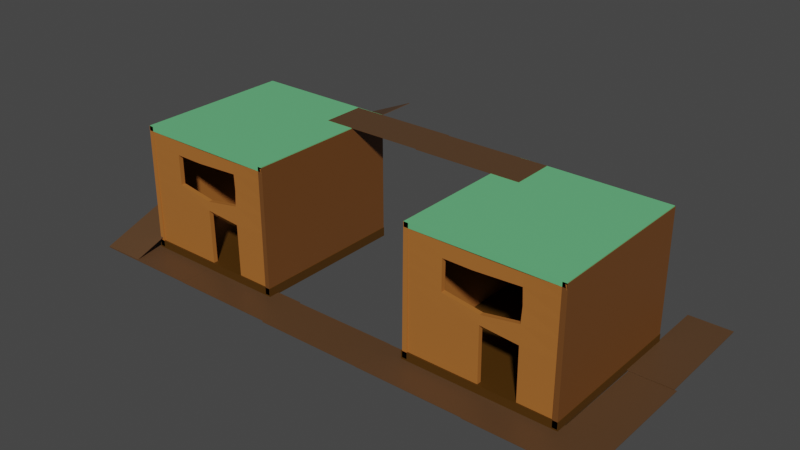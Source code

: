 # Source: housedoublegap.blend  (saved by Blender 2.82.7; exported with 4.5.12 LTS)
import bpy
from mathutils import Matrix  # noqa: F401  (used for matrix-valued properties, if any)

bpy.ops.wm.read_factory_settings(use_empty=True)
scene = bpy.context.scene
scene.name = 'Scene'

# ---- collections
col_collection = bpy.data.collections.new('Collection'); scene.collection.children.link(col_collection)

# ---- materials (node trees are filled in below, after node groups)
mat_material_010 = bpy.data.materials.new('Material.010')
mat_material_010.use_transparent_shadow = False
mat_material_010.diffuse_color = (0.07323, 0.02923, 0.0008665, 1.0)
mat_material_001 = bpy.data.materials.new('Material.001')
mat_material_001.use_transparent_shadow = False
mat_material_001.diffuse_color = (0.1389, 0.5173, 0.2201, 1.0)
mat_material_005 = bpy.data.materials.new('Material.005')
mat_material_005.use_transparent_shadow = False
mat_material_005.diffuse_color = (0.4109, 0.144, 0.02812, 1.0)
mat_material_012 = bpy.data.materials.new('Material.012')
mat_material_012.use_transparent_shadow = False
mat_material_012.diffuse_color = (0.4109, 0.144, 0.02812, 1.0)
mat_material_013 = bpy.data.materials.new('Material.013')
mat_material_013.use_transparent_shadow = False
mat_material_013.diffuse_color = (0.4109, 0.144, 0.02812, 1.0)
mat_material = bpy.data.materials.new('Material')
mat_material.use_transparent_shadow = False
mat_material.diffuse_color = (0.09849, 0.04754, 0.02063, 1.0)
mat_material_006 = bpy.data.materials.new('Material.006')
mat_material_006.use_transparent_shadow = False
mat_material_006.diffuse_color = (0.09849, 0.04754, 0.02063, 1.0)

# ---- material node trees
mat_material_010.use_nodes = True; mat_material_010.node_tree.nodes.clear()
_N = mat_material_010.node_tree.nodes; _L = mat_material_010.node_tree.links
n0 = _N.new('ShaderNodeOutputMaterial'); n0.name = 'Material Output'; n0.location = (300, 300)
n1 = _N.new('ShaderNodeBsdfPrincipled'); n1.name = 'Principled BSDF'; n1.location = (10, 300)
n1.distribution = 'GGX'
n1.subsurface_method = 'BURLEY'
n1.inputs[0].default_value = (0.07227, 0.02956, 0.0009106, 1.0)
n1.inputs[3].default_value = 1.45
n1.inputs[27].default_value = (0.0, 0.0, 0.0, 1.0)
n1.inputs[28].default_value = 1.0
_L.new(n1.outputs[0], n0.inputs[0])
n0.is_active_output = True
mat_material_001.use_nodes = True; mat_material_001.node_tree.nodes.clear()
_N = mat_material_001.node_tree.nodes; _L = mat_material_001.node_tree.links
n0 = _N.new('ShaderNodeOutputMaterial'); n0.name = 'Material Output'; n0.location = (300, 300)
n1 = _N.new('ShaderNodeBsdfPrincipled'); n1.name = 'Principled BSDF'; n1.location = (10, 300)
n1.distribution = 'GGX'
n1.subsurface_method = 'BURLEY'
n1.inputs[0].default_value = (0.1384, 0.5149, 0.2195, 1.0)
n1.inputs[3].default_value = 1.45
n1.inputs[27].default_value = (0.0, 0.0, 0.0, 1.0)
n1.inputs[28].default_value = 1.0
_L.new(n1.outputs[0], n0.inputs[0])
n0.is_active_output = True
mat_material_005.use_nodes = True; mat_material_005.node_tree.nodes.clear()
_N = mat_material_005.node_tree.nodes; _L = mat_material_005.node_tree.links
n0 = _N.new('ShaderNodeOutputMaterial'); n0.name = 'Material Output'; n0.location = (300, 300)
n1 = _N.new('ShaderNodeBsdfPrincipled'); n1.name = 'Principled BSDF'; n1.location = (10, 300)
n1.distribution = 'GGX'
n1.subsurface_method = 'BURLEY'
n1.inputs[0].default_value = (0.4125, 0.1441, 0.02843, 1.0)
n1.inputs[3].default_value = 1.45
n1.inputs[27].default_value = (0.0, 0.0, 0.0, 1.0)
n1.inputs[28].default_value = 1.0
_L.new(n1.outputs[0], n0.inputs[0])
n0.is_active_output = True
mat_material_012.use_nodes = True; mat_material_012.node_tree.nodes.clear()
_N = mat_material_012.node_tree.nodes; _L = mat_material_012.node_tree.links
n0 = _N.new('ShaderNodeOutputMaterial'); n0.name = 'Material Output'; n0.location = (300, 300)
n1 = _N.new('ShaderNodeBsdfPrincipled'); n1.name = 'Principled BSDF'; n1.location = (10, 300)
n1.distribution = 'GGX'
n1.subsurface_method = 'BURLEY'
n1.inputs[0].default_value = (0.159, 0.05951, 0.0137, 1.0)
n1.inputs[3].default_value = 1.45
n1.inputs[27].default_value = (0.0, 0.0, 0.0, 1.0)
n1.inputs[28].default_value = 1.0
_L.new(n1.outputs[0], n0.inputs[0])
n0.is_active_output = True
mat_material_013.use_nodes = True; mat_material_013.node_tree.nodes.clear()
_N = mat_material_013.node_tree.nodes; _L = mat_material_013.node_tree.links
n0 = _N.new('ShaderNodeOutputMaterial'); n0.name = 'Material Output'; n0.location = (300, 300)
n1 = _N.new('ShaderNodeBsdfPrincipled'); n1.name = 'Principled BSDF'; n1.location = (10, 300)
n1.distribution = 'GGX'
n1.subsurface_method = 'BURLEY'
n1.inputs[0].default_value = (0.4125, 0.1441, 0.02843, 1.0)
n1.inputs[3].default_value = 1.45
n1.inputs[27].default_value = (0.0, 0.0, 0.0, 1.0)
n1.inputs[28].default_value = 1.0
_L.new(n1.outputs[0], n0.inputs[0])
n0.is_active_output = True
mat_material.use_nodes = True; mat_material.node_tree.nodes.clear()
_N = mat_material.node_tree.nodes; _L = mat_material.node_tree.links
n0 = _N.new('ShaderNodeOutputMaterial'); n0.name = 'Material Output'; n0.location = (300, 300)
n1 = _N.new('ShaderNodeBsdfPrincipled'); n1.name = 'Principled BSDF'; n1.location = (-139, 320)
n1.distribution = 'GGX'
n1.subsurface_method = 'BURLEY'
n1.inputs[0].default_value = (0.09759, 0.04817, 0.02029, 1.0)
n1.inputs[3].default_value = 1.45
n1.inputs[27].default_value = (0.0, 0.0, 0.0, 1.0)
n1.inputs[28].default_value = 1.0
_L.new(n1.outputs[0], n0.inputs[0])
n0.is_active_output = True
mat_material_006.use_nodes = True; mat_material_006.node_tree.nodes.clear()
_N = mat_material_006.node_tree.nodes; _L = mat_material_006.node_tree.links
n0 = _N.new('ShaderNodeOutputMaterial'); n0.name = 'Material Output'; n0.location = (307, 296)
n1 = _N.new('ShaderNodeBsdfPrincipled'); n1.name = 'Principled BSDF'; n1.location = (17, 296)
n1.distribution = 'GGX'
n1.subsurface_method = 'BURLEY'
n1.inputs[0].default_value = (0.09759, 0.04817, 0.02029, 1.0)
n1.inputs[3].default_value = 1.45
n1.inputs[27].default_value = (0.0, 0.0, 0.0, 1.0)
n1.inputs[28].default_value = 1.0
_L.new(n1.outputs[0], n0.inputs[0])
n0.is_active_output = True

# ---- world
world_world = bpy.data.worlds.new('World'); scene.world = world_world
world_world.use_nodes = True; world_world.node_tree.nodes.clear()
_N = world_world.node_tree.nodes; _L = world_world.node_tree.links
n0 = _N.new('ShaderNodeOutputWorld'); n0.name = 'World Output'; n0.location = (300, 300)
n1 = _N.new('ShaderNodeBackground'); n1.name = 'Background'; n1.location = (10, 300)
n1.inputs[0].default_value = (0.05088, 0.05088, 0.05088, 1.0)
_L.new(n1.outputs[0], n0.inputs[0])
n0.is_active_output = True
world_world.color = (0.05088, 0.05088, 0.05088)
world_world.use_sun_shadow = False
world_world.sun_shadow_jitter_overblur = 0.0

# ---- meshes
me_cube = bpy.data.meshes.new('Cube')
me_cube.from_pydata([(1.0, 1.0, 1.0), (1.0, 1.0, -1.0), (1.0, -1.0, 1.0), (1.0, -1.0, -1.0), (-1.0, 1.0, 1.0), (-1.0, 1.0, -1.0), (-1.0, -1.0, 1.0), (-1.0, -1.0, -1.0)], [], [(0, 4, 6, 2), (3, 2, 6, 7), (7, 6, 4, 5), (5, 1, 3, 7), (1, 0, 2, 3), (5, 4, 0, 1)])
_uv = me_cube.uv_layers.new(name='UVMap')
_uv.uv.foreach_set('vector', [0.625, 0.5, 0.875, 0.5, 0.875, 0.75, 0.625, 0.75, 0.375, 0.75, 0.625, 0.75, 0.625, 1.0, 0.375, 1.0, 0.375, 0.0, 0.625, 0.0, 0.625, 0.25, 0.375, 0.25, 0.125, 0.5, 0.375, 0.5, 0.375, 0.75, 0.125, 0.75, 0.375, 0.5, 0.625, 0.5, 0.625, 0.75, 0.375, 0.75, 0.375, 0.25, 0.625, 0.25, 0.625, 0.5, 0.375, 0.5])
me_cube.materials.append(mat_material_010)
me_cube.use_remesh_preserve_volume = False
me_cube.use_remesh_preserve_attributes = False
me_cube.use_mirror_vertex_groups = False
me_cube.update()
me_cube_001 = bpy.data.meshes.new('Cube.001')
me_cube_001.from_pydata([(1.0, 1.0, 1.0), (1.0, 1.0, -1.0), (1.0, -1.0, 1.0), (1.0, -1.0, -1.0), (-1.0, 1.0, 1.0), (-1.0, 1.0, -1.0), (-1.0, -1.0, 1.0), (-1.0, -1.0, -1.0)], [], [(0, 4, 6, 2), (3, 2, 6, 7), (7, 6, 4, 5), (5, 1, 3, 7), (1, 0, 2, 3), (5, 4, 0, 1)])
_uv = me_cube_001.uv_layers.new(name='UVMap')
_uv.uv.foreach_set('vector', [0.625, 0.5, 0.875, 0.5, 0.875, 0.75, 0.625, 0.75, 0.375, 0.75, 0.625, 0.75, 0.625, 1.0, 0.375, 1.0, 0.375, 0.0, 0.625, 0.0, 0.625, 0.25, 0.375, 0.25, 0.125, 0.5, 0.375, 0.5, 0.375, 0.75, 0.125, 0.75, 0.375, 0.5, 0.625, 0.5, 0.625, 0.75, 0.375, 0.75, 0.375, 0.25, 0.625, 0.25, 0.625, 0.5, 0.375, 0.5])
me_cube_001.materials.append(mat_material_001)
me_cube_001.materials.append(None)
me_cube_001.use_remesh_preserve_volume = False
me_cube_001.use_remesh_preserve_attributes = False
me_cube_001.use_mirror_vertex_groups = False
me_cube_001.update()
me_cube_002 = bpy.data.meshes.new('Cube.002')
me_cube_002.from_pydata([(1.0, 1.0, 1.0), (1.0, 1.0, -1.0), (1.0, -1.0, 1.0), (1.0, -1.0, -1.0), (-1.0, 1.0, 1.0), (-1.0, 1.0, -1.0), (-1.0, -1.0, 1.0), (-1.0, -1.0, -1.0)], [], [(0, 4, 6, 2), (3, 2, 6, 7), (7, 6, 4, 5), (5, 1, 3, 7), (1, 0, 2, 3), (5, 4, 0, 1)])
_uv = me_cube_002.uv_layers.new(name='UVMap')
_uv.uv.foreach_set('vector', [0.625, 0.5, 0.875, 0.5, 0.875, 0.75, 0.625, 0.75, 0.375, 0.75, 0.625, 0.75, 0.625, 1.0, 0.375, 1.0, 0.375, 0.0, 0.625, 0.0, 0.625, 0.25, 0.375, 0.25, 0.125, 0.5, 0.375, 0.5, 0.375, 0.75, 0.125, 0.75, 0.375, 0.5, 0.625, 0.5, 0.625, 0.75, 0.375, 0.75, 0.375, 0.25, 0.625, 0.25, 0.625, 0.5, 0.375, 0.5])
me_cube_002.materials.append(mat_material_005)
me_cube_002.materials.append(None)
me_cube_002.materials.append(None)
me_cube_002.use_remesh_preserve_volume = False
me_cube_002.use_remesh_preserve_attributes = False
me_cube_002.use_mirror_vertex_groups = False
me_cube_002.update()
me_cube_003 = bpy.data.meshes.new('Cube.003')
me_cube_003.from_pydata([(1.0, 1.0, 1.0), (1.0, 1.0, -1.0), (1.0, -1.0, 1.0), (1.0, -1.0, -1.0), (-1.0, 1.0, 1.0), (-1.0, 1.0, -1.0), (-1.0, -1.0, 1.0), (-1.0, -1.0, -1.0)], [], [(0, 4, 6, 2), (3, 2, 6, 7), (7, 6, 4, 5), (5, 1, 3, 7), (1, 0, 2, 3), (5, 4, 0, 1)])
_uv = me_cube_003.uv_layers.new(name='UVMap')
_uv.uv.foreach_set('vector', [0.625, 0.5, 0.875, 0.5, 0.875, 0.75, 0.625, 0.75, 0.375, 0.75, 0.625, 0.75, 0.625, 1.0, 0.375, 1.0, 0.375, 0.0, 0.625, 0.0, 0.625, 0.25, 0.375, 0.25, 0.125, 0.5, 0.375, 0.5, 0.375, 0.75, 0.125, 0.75, 0.375, 0.5, 0.625, 0.5, 0.625, 0.75, 0.375, 0.75, 0.375, 0.25, 0.625, 0.25, 0.625, 0.5, 0.375, 0.5])
me_cube_003.materials.append(mat_material_012)
me_cube_003.materials.append(None)
me_cube_003.materials.append(None)
me_cube_003.use_remesh_preserve_volume = False
me_cube_003.use_remesh_preserve_attributes = False
me_cube_003.use_mirror_vertex_groups = False
me_cube_003.update()
me_cube_004 = bpy.data.meshes.new('Cube.004')
me_cube_004.from_pydata([(1.078, 0.9817, 0.5772), (1.078, 0.9817, -1.423), (1.071, -1.0, 1.017), (1.071, -1.0, -0.9832), (-1.0, 1.0, 1.0), (-1.0, 1.0, -1.0), (-1.0, -1.0, 1.0), (-1.0, -1.0, -1.0)], [], [(0, 4, 6, 2), (3, 2, 6, 7), (7, 6, 4, 5), (5, 1, 3, 7), (1, 0, 2, 3), (5, 4, 0, 1)])
_uv = me_cube_004.uv_layers.new(name='UVMap')
_uv.uv.foreach_set('vector', [0.625, 0.5, 0.875, 0.5, 0.875, 0.75, 0.625, 0.75, 0.375, 0.75, 0.625, 0.75, 0.625, 1.0, 0.375, 1.0, 0.375, 0.0, 0.625, 0.0, 0.625, 0.25, 0.375, 0.25, 0.125, 0.5, 0.375, 0.5, 0.375, 0.75, 0.125, 0.75, 0.375, 0.5, 0.625, 0.5, 0.625, 0.75, 0.375, 0.75, 0.375, 0.25, 0.625, 0.25, 0.625, 0.5, 0.375, 0.5])
me_cube_004.materials.append(mat_material_013)
me_cube_004.use_remesh_preserve_volume = False
me_cube_004.use_remesh_preserve_attributes = False
me_cube_004.use_mirror_vertex_groups = False
me_cube_004.update()
me_cube_007 = bpy.data.meshes.new('Cube.007')
me_cube_007.from_pydata([(1.0, 1.0, 1.0), (1.0, 1.0, -1.0), (1.0, -1.0, 1.0), (1.0, -1.0, -1.0), (-1.0, 1.0, 1.0), (-1.0, 1.0, -1.0), (-1.0, -1.0, 1.0), (-1.0, -1.0, -1.0)], [], [(0, 4, 6, 2), (3, 2, 6, 7), (7, 6, 4, 5), (5, 1, 3, 7), (1, 0, 2, 3), (5, 4, 0, 1)])
_uv = me_cube_007.uv_layers.new(name='UVMap')
_uv.uv.foreach_set('vector', [0.625, 0.5, 0.875, 0.5, 0.875, 0.75, 0.625, 0.75, 0.375, 0.75, 0.625, 0.75, 0.625, 1.0, 0.375, 1.0, 0.375, 0.0, 0.625, 0.0, 0.625, 0.25, 0.375, 0.25, 0.125, 0.5, 0.375, 0.5, 0.375, 0.75, 0.125, 0.75, 0.375, 0.5, 0.625, 0.5, 0.625, 0.75, 0.375, 0.75, 0.375, 0.25, 0.625, 0.25, 0.625, 0.5, 0.375, 0.5])
me_cube_007.materials.append(mat_material)
me_cube_007.use_remesh_preserve_volume = False
me_cube_007.use_remesh_preserve_attributes = False
me_cube_007.use_mirror_vertex_groups = False
me_cube_007.update()
me_cube_008 = bpy.data.meshes.new('Cube.008')
me_cube_008.from_pydata([(1.0, 1.0, 1.0), (1.0, 1.0, -1.0), (1.0, -1.0, 1.0), (1.0, -1.0, -1.0), (-1.0, 1.0, 1.0), (-1.0, 1.0, -1.0), (-1.0, -1.0, 1.0), (-1.0, -1.0, -1.0)], [], [(0, 4, 6, 2), (3, 2, 6, 7), (7, 6, 4, 5), (5, 1, 3, 7), (1, 0, 2, 3), (5, 4, 0, 1)])
_uv = me_cube_008.uv_layers.new(name='UVMap')
_uv.uv.foreach_set('vector', [0.625, 0.5, 0.875, 0.5, 0.875, 0.75, 0.625, 0.75, 0.375, 0.75, 0.625, 0.75, 0.625, 1.0, 0.375, 1.0, 0.375, 0.0, 0.625, 0.0, 0.625, 0.25, 0.375, 0.25, 0.125, 0.5, 0.375, 0.5, 0.375, 0.75, 0.125, 0.75, 0.375, 0.5, 0.625, 0.5, 0.625, 0.75, 0.375, 0.75, 0.375, 0.25, 0.625, 0.25, 0.625, 0.5, 0.375, 0.5])
me_cube_008.materials.append(mat_material)
me_cube_008.use_remesh_preserve_volume = False
me_cube_008.use_remesh_preserve_attributes = False
me_cube_008.use_mirror_vertex_groups = False
me_cube_008.update()
me_cube_009 = bpy.data.meshes.new('Cube.009')
me_cube_009.from_pydata([(1.08, 1.0, 1.019), (1.08, 1.0, -0.981), (-1.0, 1.0, 1.0), (-1.0, 1.0, -1.0), (0.0, 1.0, -1.0), (0.0, 1.0, 1.0), (-1.0, 0.5, 1.0), (1.075, 0.5012, -0.4109), (-1.0, 0.5, -1.0), (1.058, 0.5012, 1.585), (-0.04747, 0.5, 0.9887), (-0.04747, 0.5, -1.011), (0.568, 1.0, 1.016), (0.568, 1.0, -0.9839), (0.5288, 0.5131, 1.294), (0.5373, 0.5131, -0.7041), (0.852, 1.0, 1.024), (0.7932, 0.5009, 1.439), (0.852, 1.0, -0.9758), (0.8059, 0.5009, -0.5582), (0.284, 1.0, -0.9919), (0.2686, 0.5003, -0.8527), (0.284, 1.0, 1.008), (0.2644, 0.5003, 1.146)], [], [(8, 6, 2, 3), (18, 16, 0, 1), (3, 2, 5, 4), (3, 4, 11, 8), (22, 5, 10, 23), (5, 2, 6, 10), (18, 1, 7, 19), (1, 0, 9, 7), (20, 13, 15, 21), (16, 12, 14, 17), (23, 21, 15, 14), (20, 22, 12, 13), (0, 16, 17, 9), (19, 17, 14, 15), (13, 18, 19, 15), (13, 12, 16, 18), (4, 5, 22, 20), (4, 20, 21, 11), (12, 22, 23, 14), (11, 10, 6, 8)])
_uv = me_cube_009.uv_layers.new(name='UVMap')
_uv.uv.foreach_set('vector', [0.375, 0.1875, 0.625, 0.1875, 0.625, 0.25, 0.375, 0.25, 0.375, 0.4688, 0.625, 0.4687, 0.625, 0.5, 0.375, 0.5, 0.375, 0.25, 0.625, 0.25, 0.625, 0.375, 0.375, 0.375, 0.125, 0.5, 0.25, 0.5, 0.25, 0.5625, 0.125, 0.5625, 0.7188, 0.5, 0.75, 0.5, 0.75, 0.5625, 0.7188, 0.5625, 0.75, 0.5, 0.875, 0.5, 0.875, 0.5625, 0.75, 0.5625, 0.3438, 0.5, 0.375, 0.5, 0.375, 0.5625, 0.3437, 0.5625, 0.375, 0.5, 0.625, 0.5, 0.625, 0.5625, 0.375, 0.5625, 0.2812, 0.5, 0.3125, 0.5, 0.3125, 0.5625, 0.2813, 0.5625, 0.6562, 0.5, 0.6875, 0.5, 0.6875, 0.5625, 0.6562, 0.5625, 0.7188, 0.5625, 0.2813, 0.5625, 0.3125, 0.5625, 0.6875, 0.5625, 0.375, 0.4062, 0.625, 0.4062, 0.625, 0.4375, 0.375, 0.4375, 0.625, 0.5, 0.6562, 0.5, 0.6562, 0.5625, 0.625, 0.5625, 0.3437, 0.5625, 0.6562, 0.5625, 0.6875, 0.5625, 0.3125, 0.5625, 0.3125, 0.5, 0.3438, 0.5, 0.3437, 0.5625, 0.3125, 0.5625, 0.375, 0.4375, 0.625, 0.4375, 0.625, 0.4687, 0.375, 0.4688, 0.375, 0.375, 0.625, 0.375, 0.625, 0.4062, 0.375, 0.4062, 0.25, 0.5, 0.2812, 0.5, 0.2813, 0.5625, 0.25, 0.5625, 0.6875, 0.5, 0.7188, 0.5, 0.7188, 0.5625, 0.6875, 0.5625, 0.25, 0.5625, 0.75, 0.5625, 0.875, 0.5625, 0.375, 0.1875])
me_cube_009.materials.append(mat_material_013)
me_cube_009.use_remesh_preserve_volume = False
me_cube_009.use_remesh_preserve_attributes = False
me_cube_009.use_mirror_vertex_groups = False
me_cube_009.update()
me_cube_012 = bpy.data.meshes.new('Cube.012')
me_cube_012.from_pydata([(1.0, 1.0, 1.0), (1.0, 1.0, -1.0), (1.0, -1.0, 1.0), (1.0, -1.0, -1.0), (-1.0, 1.0, 1.0), (-1.0, 1.0, -1.0), (-1.0, -1.0, 1.0), (-1.0, -1.0, -1.0)], [], [(0, 4, 6, 2), (3, 2, 6, 7), (7, 6, 4, 5), (5, 1, 3, 7), (1, 0, 2, 3), (5, 4, 0, 1)])
_uv = me_cube_012.uv_layers.new(name='UVMap')
_uv.uv.foreach_set('vector', [0.625, 0.5, 0.875, 0.5, 0.875, 0.75, 0.625, 0.75, 0.375, 0.75, 0.625, 0.75, 0.625, 1.0, 0.375, 1.0, 0.375, 0.0, 0.625, 0.0, 0.625, 0.25, 0.375, 0.25, 0.125, 0.5, 0.375, 0.5, 0.375, 0.75, 0.125, 0.75, 0.375, 0.5, 0.625, 0.5, 0.625, 0.75, 0.375, 0.75, 0.375, 0.25, 0.625, 0.25, 0.625, 0.5, 0.375, 0.5])
me_cube_012.materials.append(mat_material)
me_cube_012.use_remesh_preserve_volume = False
me_cube_012.use_remesh_preserve_attributes = False
me_cube_012.use_mirror_vertex_groups = False
me_cube_012.update()
me_cube_013 = bpy.data.meshes.new('Cube.013')
me_cube_013.from_pydata([(0.8894, 1.022, -1.205), (0.8894, 1.022, -3.205), (0.8894, -0.9776, -1.205), (0.8894, -0.9776, -3.205), (-1.0, 1.0, 1.0), (-1.0, 1.0, -1.0), (-1.0, -1.0, 1.0), (-1.0, -1.0, -1.0)], [], [(0, 4, 6, 2), (3, 2, 6, 7), (7, 6, 4, 5), (5, 1, 3, 7), (1, 0, 2, 3), (5, 4, 0, 1)])
_uv = me_cube_013.uv_layers.new(name='UVMap')
_uv.uv.foreach_set('vector', [0.625, 0.5, 0.875, 0.5, 0.875, 0.75, 0.625, 0.75, 0.375, 0.75, 0.625, 0.75, 0.625, 1.0, 0.375, 1.0, 0.375, 0.0, 0.625, 0.0, 0.625, 0.25, 0.375, 0.25, 0.125, 0.5, 0.375, 0.5, 0.375, 0.75, 0.125, 0.75, 0.375, 0.5, 0.625, 0.5, 0.625, 0.75, 0.375, 0.75, 0.375, 0.25, 0.625, 0.25, 0.625, 0.5, 0.375, 0.5])
me_cube_013.materials.append(mat_material)
me_cube_013.use_remesh_preserve_volume = False
me_cube_013.use_remesh_preserve_attributes = False
me_cube_013.use_mirror_vertex_groups = False
me_cube_013.update()
me_cube_014 = bpy.data.meshes.new('Cube.014')
me_cube_014.from_pydata([(1.0, 1.0, 1.0), (1.0, 1.0, -1.0), (1.0, -1.0, 1.0), (1.0, -1.0, -1.0), (-1.0, 1.0, 1.0), (-1.0, 1.0, -1.0), (-1.0, -1.0, 1.0), (-1.0, -1.0, -1.0)], [], [(0, 4, 6, 2), (3, 2, 6, 7), (7, 6, 4, 5), (5, 1, 3, 7), (1, 0, 2, 3), (5, 4, 0, 1)])
_uv = me_cube_014.uv_layers.new(name='UVMap')
_uv.uv.foreach_set('vector', [0.625, 0.5, 0.875, 0.5, 0.875, 0.75, 0.625, 0.75, 0.375, 0.75, 0.625, 0.75, 0.625, 1.0, 0.375, 1.0, 0.375, 0.0, 0.625, 0.0, 0.625, 0.25, 0.375, 0.25, 0.125, 0.5, 0.375, 0.5, 0.375, 0.75, 0.125, 0.75, 0.375, 0.5, 0.625, 0.5, 0.625, 0.75, 0.375, 0.75, 0.375, 0.25, 0.625, 0.25, 0.625, 0.5, 0.375, 0.5])
me_cube_014.materials.append(mat_material_010)
me_cube_014.use_remesh_preserve_volume = False
me_cube_014.use_remesh_preserve_attributes = False
me_cube_014.use_mirror_vertex_groups = False
me_cube_014.update()
me_cube_015 = bpy.data.meshes.new('Cube.015')
me_cube_015.from_pydata([(1.0, 1.0, 1.0), (1.0, 1.0, -1.0), (1.0, -1.0, 1.0), (1.0, -1.0, -1.0), (-1.0, 1.0, 1.0), (-1.0, 1.0, -1.0), (-1.0, -1.0, 1.0), (-1.0, -1.0, -1.0)], [], [(0, 4, 6, 2), (3, 2, 6, 7), (7, 6, 4, 5), (5, 1, 3, 7), (1, 0, 2, 3), (5, 4, 0, 1)])
_uv = me_cube_015.uv_layers.new(name='UVMap')
_uv.uv.foreach_set('vector', [0.625, 0.5, 0.875, 0.5, 0.875, 0.75, 0.625, 0.75, 0.375, 0.75, 0.625, 0.75, 0.625, 1.0, 0.375, 1.0, 0.375, 0.0, 0.625, 0.0, 0.625, 0.25, 0.375, 0.25, 0.125, 0.5, 0.375, 0.5, 0.375, 0.75, 0.125, 0.75, 0.375, 0.5, 0.625, 0.5, 0.625, 0.75, 0.375, 0.75, 0.375, 0.25, 0.625, 0.25, 0.625, 0.5, 0.375, 0.5])
me_cube_015.materials.append(mat_material_001)
me_cube_015.materials.append(None)
me_cube_015.use_remesh_preserve_volume = False
me_cube_015.use_remesh_preserve_attributes = False
me_cube_015.use_mirror_vertex_groups = False
me_cube_015.update()
me_cube_016 = bpy.data.meshes.new('Cube.016')
me_cube_016.from_pydata([(1.0, 1.0, 1.0), (1.0, 1.0, -1.0), (1.0, -1.0, 1.0), (1.0, -1.0, -1.0), (-1.0, 1.0, 1.0), (-1.0, 1.0, -1.0), (-1.0, -1.0, 1.0), (-1.0, -1.0, -1.0)], [], [(0, 4, 6, 2), (3, 2, 6, 7), (7, 6, 4, 5), (5, 1, 3, 7), (1, 0, 2, 3), (5, 4, 0, 1)])
_uv = me_cube_016.uv_layers.new(name='UVMap')
_uv.uv.foreach_set('vector', [0.625, 0.5, 0.875, 0.5, 0.875, 0.75, 0.625, 0.75, 0.375, 0.75, 0.625, 0.75, 0.625, 1.0, 0.375, 1.0, 0.375, 0.0, 0.625, 0.0, 0.625, 0.25, 0.375, 0.25, 0.125, 0.5, 0.375, 0.5, 0.375, 0.75, 0.125, 0.75, 0.375, 0.5, 0.625, 0.5, 0.625, 0.75, 0.375, 0.75, 0.375, 0.25, 0.625, 0.25, 0.625, 0.5, 0.375, 0.5])
me_cube_016.materials.append(mat_material_005)
me_cube_016.materials.append(None)
me_cube_016.materials.append(None)
me_cube_016.use_remesh_preserve_volume = False
me_cube_016.use_remesh_preserve_attributes = False
me_cube_016.use_mirror_vertex_groups = False
me_cube_016.update()
me_cube_017 = bpy.data.meshes.new('Cube.017')
me_cube_017.from_pydata([(1.0, 1.0, 1.0), (1.0, 1.0, -1.0), (1.0, -1.0, 1.0), (1.0, -1.0, -1.0), (-1.0, 1.0, 1.0), (-1.0, 1.0, -1.0), (-1.0, -1.0, 1.0), (-1.0, -1.0, -1.0)], [], [(0, 4, 6, 2), (3, 2, 6, 7), (7, 6, 4, 5), (5, 1, 3, 7), (1, 0, 2, 3), (5, 4, 0, 1)])
_uv = me_cube_017.uv_layers.new(name='UVMap')
_uv.uv.foreach_set('vector', [0.625, 0.5, 0.875, 0.5, 0.875, 0.75, 0.625, 0.75, 0.375, 0.75, 0.625, 0.75, 0.625, 1.0, 0.375, 1.0, 0.375, 0.0, 0.625, 0.0, 0.625, 0.25, 0.375, 0.25, 0.125, 0.5, 0.375, 0.5, 0.375, 0.75, 0.125, 0.75, 0.375, 0.5, 0.625, 0.5, 0.625, 0.75, 0.375, 0.75, 0.375, 0.25, 0.625, 0.25, 0.625, 0.5, 0.375, 0.5])
me_cube_017.materials.append(mat_material_012)
me_cube_017.materials.append(None)
me_cube_017.materials.append(None)
me_cube_017.use_remesh_preserve_volume = False
me_cube_017.use_remesh_preserve_attributes = False
me_cube_017.use_mirror_vertex_groups = False
me_cube_017.update()
me_cube_018 = bpy.data.meshes.new('Cube.018')
me_cube_018.from_pydata([(1.078, 0.9817, 0.5772), (1.078, 0.9817, -1.423), (1.071, -1.0, 1.017), (1.071, -1.0, -0.9832), (-1.0, 1.0, 1.0), (-1.0, 1.0, -1.0), (-1.0, -1.0, 1.0), (-1.0, -1.0, -1.0)], [], [(0, 4, 6, 2), (3, 2, 6, 7), (7, 6, 4, 5), (5, 1, 3, 7), (1, 0, 2, 3), (5, 4, 0, 1)])
_uv = me_cube_018.uv_layers.new(name='UVMap')
_uv.uv.foreach_set('vector', [0.625, 0.5, 0.875, 0.5, 0.875, 0.75, 0.625, 0.75, 0.375, 0.75, 0.625, 0.75, 0.625, 1.0, 0.375, 1.0, 0.375, 0.0, 0.625, 0.0, 0.625, 0.25, 0.375, 0.25, 0.125, 0.5, 0.375, 0.5, 0.375, 0.75, 0.125, 0.75, 0.375, 0.5, 0.625, 0.5, 0.625, 0.75, 0.375, 0.75, 0.375, 0.25, 0.625, 0.25, 0.625, 0.5, 0.375, 0.5])
me_cube_018.materials.append(mat_material_013)
me_cube_018.use_remesh_preserve_volume = False
me_cube_018.use_remesh_preserve_attributes = False
me_cube_018.use_mirror_vertex_groups = False
me_cube_018.update()
me_cube_019 = bpy.data.meshes.new('Cube.019')
me_cube_019.from_pydata([(1.08, 1.0, 1.019), (1.08, 1.0, -0.981), (1.087, -1.0, 1.021), (1.087, -1.0, -0.9794), (-1.0, 1.0, 1.0), (-1.0, 1.0, -1.0), (-1.0, -1.0, 1.0), (-1.0, -1.0, -1.0), (-1.0, 0.0, -1.0), (1.058, 0.001213, 1.585), (-1.0, 0.0, 1.0), (1.058, 0.001213, -0.4149), (0.0, 1.0, -1.0), (0.0, -1.0, 1.0), (0.0, -1.0, -1.0), (0.0, 1.0, 1.0), (0.0, 0.0, -1.0), (0.0, 0.0, 1.0), (-1.0, 0.5, 1.0), (1.075, 0.5012, -0.4109), (-1.0, 0.5, -1.0), (1.058, 0.5012, 1.585), (-0.04747, 0.5, 0.9887), (-0.04747, 0.5, -1.011), (-1.0, -0.5, -1.0), (1.029, -0.4994, 1.293), (-1.0, -0.5, 1.0), (1.029, -0.4994, -0.7075), (0.0, -0.5, -1.0), (0.0, -0.5, 1.0), (0.5, -1.0, -1.0), (0.568, 1.0, 1.016), (0.568, 1.0, -0.9839), (0.5, -1.0, 1.0), (0.5288, 0.5131, 1.294), (0.5373, 0.5131, -0.7041), (0.5144, -0.4997, 1.146), (0.5144, -0.4997, -0.8537), (0.75, -1.0, -1.0), (0.852, 1.0, 1.024), (0.7204, -0.1144, 1.409), (0.7932, 0.5009, 1.439), (0.7716, -0.4995, 1.219), (0.852, 1.0, -0.9758), (0.75, -1.0, 1.0), (0.7627, -0.1144, -0.581), (0.8059, 0.5009, -0.5582), (0.7716, -0.4995, -0.7806), (0.284, 1.0, -0.9919), (0.25, -1.0, 1.0), (0.1576, 0.0003031, -0.879), (0.2686, 0.5003, -0.8527), (0.2572, -0.4998, -0.9269), (0.25, -1.0, -1.0), (0.284, 1.0, 1.008), (0.1576, 0.0003031, 1.121), (0.2644, 0.5003, 1.146), (0.2572, -0.4998, 1.073)], [], [(29, 26, 6, 13), (14, 13, 6, 7), (20, 18, 4, 5), (47, 27, 3, 38), (27, 25, 2, 3), (43, 39, 0, 1), (19, 21, 9, 11), (46, 19, 11, 45), (24, 26, 10, 8), (56, 22, 17, 55), (5, 4, 15, 12), (24, 28, 14, 7), (53, 49, 13, 14), (57, 29, 13, 49), (5, 12, 23, 20), (54, 15, 22, 56), (15, 4, 18, 22), (43, 1, 19, 46), (1, 0, 21, 19), (55, 17, 29, 57), (8, 16, 28, 24), (7, 6, 26, 24), (11, 9, 25, 27), (45, 11, 27, 47), (17, 10, 26, 29), (50, 51, 56, 55), (47, 42, 40, 45), (48, 32, 35, 51), (39, 31, 34, 41), (42, 36, 33, 44), (38, 44, 33, 30), (50, 55, 57, 52), (56, 51, 35, 34), (48, 54, 31, 32), (52, 37, 30, 53), (21, 41, 40, 9), (3, 2, 44, 38), (25, 42, 44, 2), (0, 39, 41, 21), (9, 40, 42, 25), (46, 41, 34, 35), (32, 43, 46, 35), (46, 45, 40, 41), (32, 31, 39, 43), (37, 47, 38, 30), (28, 52, 53, 14), (12, 15, 54, 48), (23, 51, 50, 16), (12, 48, 51, 23), (16, 50, 52, 28), (57, 36, 37, 52), (31, 54, 56, 34), (36, 57, 49, 33), (30, 33, 49, 53), (36, 42, 47, 37), (23, 22, 18, 20), (17, 22, 23, 16), (16, 8, 10, 17)])
_uv = me_cube_019.uv_layers.new(name='UVMap')
_uv.uv.foreach_set('vector', [0.75, 0.6875, 0.875, 0.6875, 0.875, 0.75, 0.75, 0.75, 0.375, 0.875, 0.625, 0.875, 0.625, 1.0, 0.375, 1.0, 0.375, 0.1875, 0.625, 0.1875, 0.625, 0.25, 0.375, 0.25, 0.3437, 0.6875, 0.375, 0.6875, 0.375, 0.75, 0.3438, 0.75, 0.375, 0.6875, 0.625, 0.6875, 0.625, 0.75, 0.375, 0.75, 0.375, 0.4688, 0.625, 0.4687, 0.625, 0.5, 0.375, 0.5, 0.375, 0.5625, 0.625, 0.5625, 0.625, 0.625, 0.375, 0.625, 0.3437, 0.5625, 0.375, 0.5625, 0.375, 0.625, 0.3438, 0.625, 0.375, 0.0625, 0.625, 0.0625, 0.625, 0.125, 0.375, 0.125, 0.7188, 0.5625, 0.75, 0.5625, 0.75, 0.625, 0.7188, 0.625, 0.375, 0.25, 0.625, 0.25, 0.625, 0.375, 0.375, 0.375, 0.125, 0.6875, 0.25, 0.6875, 0.25, 0.75, 0.125, 0.75, 0.375, 0.8438, 0.625, 0.8438, 0.625, 0.875, 0.375, 0.875, 0.7188, 0.6875, 0.75, 0.6875, 0.75, 0.75, 0.7188, 0.75, 0.125, 0.5, 0.25, 0.5, 0.25, 0.5625, 0.125, 0.5625, 0.7188, 0.5, 0.75, 0.5, 0.75, 0.5625, 0.7188, 0.5625, 0.75, 0.5, 0.875, 0.5, 0.875, 0.5625, 0.75, 0.5625, 0.3438, 0.5, 0.375, 0.5, 0.375, 0.5625, 0.3437, 0.5625, 0.375, 0.5, 0.625, 0.5, 0.625, 0.5625, 0.375, 0.5625, 0.7188, 0.625, 0.75, 0.625, 0.75, 0.6875, 0.7188, 0.6875, 0.125, 0.625, 0.25, 0.625, 0.25, 0.6875, 0.125, 0.6875, 0.375, 0.0, 0.625, 0.0, 0.625, 0.0625, 0.375, 0.0625, 0.375, 0.625, 0.625, 0.625, 0.625, 0.6875, 0.375, 0.6875, 0.3438, 0.625, 0.375, 0.625, 0.375, 0.6875, 0.3437, 0.6875, 0.75, 0.625, 0.875, 0.625, 0.875, 0.6875, 0.75, 0.6875, 0.2812, 0.625, 0.2813, 0.5625, 0.7188, 0.5625, 0.7188, 0.625, 0.3437, 0.6875, 0.6562, 0.6875, 0.6562, 0.625, 0.3438, 0.625, 0.2812, 0.5, 0.3125, 0.5, 0.3125, 0.5625, 0.2813, 0.5625, 0.6562, 0.5, 0.6875, 0.5, 0.6875, 0.5625, 0.6562, 0.5625, 0.6562, 0.6875, 0.6875, 0.6875, 0.6875, 0.75, 0.6562, 0.75, 0.375, 0.7812, 0.625, 0.7812, 0.625, 0.8125, 0.375, 0.8125, 0.2812, 0.625, 0.7188, 0.625, 0.7188, 0.6875, 0.2812, 0.6875, 0.7188, 0.5625, 0.2813, 0.5625, 0.3125, 0.5625, 0.6875, 0.5625, 0.375, 0.4062, 0.625, 0.4062, 0.625, 0.4375, 0.375, 0.4375, 0.2812, 0.6875, 0.3125, 0.6875, 0.3125, 0.75, 0.2812, 0.75, 0.625, 0.5625, 0.6562, 0.5625, 0.6562, 0.625, 0.625, 0.625, 0.375, 0.75, 0.625, 0.75, 0.625, 0.7812, 0.375, 0.7812, 0.625, 0.6875, 0.6562, 0.6875, 0.6562, 0.75, 0.625, 0.75, 0.625, 0.5, 0.6562, 0.5, 0.6562, 0.5625, 0.625, 0.5625, 0.625, 0.625, 0.6562, 0.625, 0.6562, 0.6875, 0.625, 0.6875, 0.3437, 0.5625, 0.6562, 0.5625, 0.6875, 0.5625, 0.3125, 0.5625, 0.3125, 0.5, 0.3438, 0.5, 0.3437, 0.5625, 0.3125, 0.5625, 0.3437, 0.5625, 0.3438, 0.625, 0.6562, 0.625, 0.6562, 0.5625, 0.375, 0.4375, 0.625, 0.4375, 0.625, 0.4687, 0.375, 0.4688, 0.3125, 0.6875, 0.3437, 0.6875, 0.3438, 0.75, 0.3125, 0.75, 0.25, 0.6875, 0.2812, 0.6875, 0.2812, 0.75, 0.25, 0.75, 0.375, 0.375, 0.625, 0.375, 0.625, 0.4062, 0.375, 0.4062, 0.25, 0.5625, 0.2813, 0.5625, 0.2812, 0.625, 0.25, 0.625, 0.25, 0.5, 0.2812, 0.5, 0.2813, 0.5625, 0.25, 0.5625, 0.25, 0.625, 0.2812, 0.625, 0.2812, 0.6875, 0.25, 0.6875, 0.7188, 0.6875, 0.6875, 0.6875, 0.3125, 0.6875, 0.2812, 0.6875, 0.6875, 0.5, 0.7188, 0.5, 0.7188, 0.5625, 0.6875, 0.5625, 0.6875, 0.6875, 0.7188, 0.6875, 0.7188, 0.75, 0.6875, 0.75, 0.375, 0.8125, 0.625, 0.8125, 0.625, 0.8438, 0.375, 0.8438, 0.6875, 0.6875, 0.6562, 0.6875, 0.3437, 0.6875, 0.3125, 0.6875, 0.25, 0.5625, 0.75, 0.5625, 0.875, 0.5625, 0.375, 0.1875, 0.75, 0.625, 0.75, 0.5625, 0.25, 0.5625, 0.25, 0.625, 0.25, 0.625, 0.375, 0.125, 0.875, 0.625, 0.75, 0.625])
me_cube_019.materials.append(mat_material_013)
me_cube_019.use_remesh_preserve_volume = False
me_cube_019.use_remesh_preserve_attributes = False
me_cube_019.use_mirror_vertex_groups = False
me_cube_019.update()
me_cube_026 = bpy.data.meshes.new('Cube.026')
me_cube_026.from_pydata([(1.0, 1.0, 1.0), (1.0, 1.0, -1.0), (1.0, -1.0, 1.0), (1.0, -1.0, -1.0), (-1.0, 1.0, 1.0), (-1.0, 1.0, -1.0), (-1.0, -1.0, 1.0), (-1.0, -1.0, -1.0)], [], [(0, 4, 6, 2), (3, 2, 6, 7), (7, 6, 4, 5), (5, 1, 3, 7), (1, 0, 2, 3), (5, 4, 0, 1)])
_uv = me_cube_026.uv_layers.new(name='UVMap')
_uv.uv.foreach_set('vector', [0.625, 0.5, 0.875, 0.5, 0.875, 0.75, 0.625, 0.75, 0.375, 0.75, 0.625, 0.75, 0.625, 1.0, 0.375, 1.0, 0.375, 0.0, 0.625, 0.0, 0.625, 0.25, 0.375, 0.25, 0.125, 0.5, 0.375, 0.5, 0.375, 0.75, 0.125, 0.75, 0.375, 0.5, 0.625, 0.5, 0.625, 0.75, 0.375, 0.75, 0.375, 0.25, 0.625, 0.25, 0.625, 0.5, 0.375, 0.5])
me_cube_026.materials.append(mat_material)
me_cube_026.use_remesh_preserve_volume = False
me_cube_026.use_remesh_preserve_attributes = False
me_cube_026.use_mirror_vertex_groups = False
me_cube_026.update()
me_cube_027 = bpy.data.meshes.new('Cube.027')
me_cube_027.from_pydata([(1.0, 1.0, 1.0), (1.0, 1.0, -1.0), (1.0, -1.0, 1.0), (1.0, -1.0, -1.0), (-1.0, 1.0, 1.0), (-1.0, 1.0, -1.0), (-1.0, -1.0, 1.0), (-1.0, -1.0, -1.0)], [], [(0, 4, 6, 2), (3, 2, 6, 7), (7, 6, 4, 5), (5, 1, 3, 7), (1, 0, 2, 3), (5, 4, 0, 1)])
_uv = me_cube_027.uv_layers.new(name='UVMap')
_uv.uv.foreach_set('vector', [0.625, 0.5, 0.875, 0.5, 0.875, 0.75, 0.625, 0.75, 0.375, 0.75, 0.625, 0.75, 0.625, 1.0, 0.375, 1.0, 0.375, 0.0, 0.625, 0.0, 0.625, 0.25, 0.375, 0.25, 0.125, 0.5, 0.375, 0.5, 0.375, 0.75, 0.125, 0.75, 0.375, 0.5, 0.625, 0.5, 0.625, 0.75, 0.375, 0.75, 0.375, 0.25, 0.625, 0.25, 0.625, 0.5, 0.375, 0.5])
me_cube_027.materials.append(mat_material)
me_cube_027.use_remesh_preserve_volume = False
me_cube_027.use_remesh_preserve_attributes = False
me_cube_027.use_mirror_vertex_groups = False
me_cube_027.update()
me_cube_028 = bpy.data.meshes.new('Cube.028')
me_cube_028.from_pydata([(1.0, 1.0, 1.0), (1.0, 1.0, -1.0), (1.0, -1.0, 1.0), (1.0, -1.0, -1.0), (-1.0, 1.0, 1.0), (-1.0, 1.0, -1.0), (-1.0, -1.0, 1.0), (-1.0, -1.0, -1.0)], [], [(0, 4, 6, 2), (3, 2, 6, 7), (7, 6, 4, 5), (5, 1, 3, 7), (1, 0, 2, 3), (5, 4, 0, 1)])
_uv = me_cube_028.uv_layers.new(name='UVMap')
_uv.uv.foreach_set('vector', [0.625, 0.5, 0.875, 0.5, 0.875, 0.75, 0.625, 0.75, 0.375, 0.75, 0.625, 0.75, 0.625, 1.0, 0.375, 1.0, 0.375, 0.0, 0.625, 0.0, 0.625, 0.25, 0.375, 0.25, 0.125, 0.5, 0.375, 0.5, 0.375, 0.75, 0.125, 0.75, 0.375, 0.5, 0.625, 0.5, 0.625, 0.75, 0.375, 0.75, 0.375, 0.25, 0.625, 0.25, 0.625, 0.5, 0.375, 0.5])
me_cube_028.materials.append(mat_material)
me_cube_028.use_remesh_preserve_volume = False
me_cube_028.use_remesh_preserve_attributes = False
me_cube_028.use_mirror_vertex_groups = False
me_cube_028.update()
me_cube_034 = bpy.data.meshes.new('Cube.034')
me_cube_034.from_pydata([(1.0, 1.0, 1.0), (1.0, 1.0, -1.0), (1.0, -1.0, 1.0), (1.0, -1.0, -1.0), (-1.0, 1.0, 1.0), (-1.0, 1.0, -1.0), (-1.0, -1.0, 1.0), (-1.0, -1.0, -1.0)], [], [(0, 4, 6, 2), (3, 2, 6, 7), (7, 6, 4, 5), (5, 1, 3, 7), (1, 0, 2, 3), (5, 4, 0, 1)])
_uv = me_cube_034.uv_layers.new(name='UVMap')
_uv.uv.foreach_set('vector', [0.625, 0.5, 0.875, 0.5, 0.875, 0.75, 0.625, 0.75, 0.375, 0.75, 0.625, 0.75, 0.625, 1.0, 0.375, 1.0, 0.375, 0.0, 0.625, 0.0, 0.625, 0.25, 0.375, 0.25, 0.125, 0.5, 0.375, 0.5, 0.375, 0.75, 0.125, 0.75, 0.375, 0.5, 0.625, 0.5, 0.625, 0.75, 0.375, 0.75, 0.375, 0.25, 0.625, 0.25, 0.625, 0.5, 0.375, 0.5])
me_cube_034.materials.append(mat_material_006)
me_cube_034.use_remesh_preserve_volume = False
me_cube_034.use_remesh_preserve_attributes = False
me_cube_034.use_mirror_vertex_groups = False
me_cube_034.update()
me_cube_035 = bpy.data.meshes.new('Cube.035')
me_cube_035.from_pydata([(1.0, 1.0, 1.0), (1.0, 1.0, -1.0), (1.0, -1.0, 1.0), (1.0, -1.0, -1.0), (-1.0, 1.0, 1.0), (-1.0, 1.0, -1.0), (-1.0, -1.0, 1.0), (-1.0, -1.0, -1.0)], [], [(0, 4, 6, 2), (3, 2, 6, 7), (7, 6, 4, 5), (5, 1, 3, 7), (1, 0, 2, 3), (5, 4, 0, 1)])
_uv = me_cube_035.uv_layers.new(name='UVMap')
_uv.uv.foreach_set('vector', [0.625, 0.5, 0.875, 0.5, 0.875, 0.75, 0.625, 0.75, 0.375, 0.75, 0.625, 0.75, 0.625, 1.0, 0.375, 1.0, 0.375, 0.0, 0.625, 0.0, 0.625, 0.25, 0.375, 0.25, 0.125, 0.5, 0.375, 0.5, 0.375, 0.75, 0.125, 0.75, 0.375, 0.5, 0.625, 0.5, 0.625, 0.75, 0.375, 0.75, 0.375, 0.25, 0.625, 0.25, 0.625, 0.5, 0.375, 0.5])
me_cube_035.materials.append(mat_material)
me_cube_035.use_remesh_preserve_volume = False
me_cube_035.use_remesh_preserve_attributes = False
me_cube_035.use_mirror_vertex_groups = False
me_cube_035.update()
me_cube_038 = bpy.data.meshes.new('Cube.038')
me_cube_038.from_pydata([(1.0, 1.0, 1.0), (1.0, 1.0, -1.0), (1.0, -1.0, 1.0), (1.0, -1.0, -1.0), (-0.246, 1.002, -15.12), (-0.246, 1.002, -17.12), (-0.246, -0.9981, -15.12), (-0.246, -0.9981, -17.12)], [], [(0, 4, 6, 2), (3, 2, 6, 7), (7, 6, 4, 5), (5, 1, 3, 7), (1, 0, 2, 3), (5, 4, 0, 1)])
_uv = me_cube_038.uv_layers.new(name='UVMap')
_uv.uv.foreach_set('vector', [0.625, 0.5, 0.875, 0.5, 0.875, 0.75, 0.625, 0.75, 0.375, 0.75, 0.625, 0.75, 0.625, 1.0, 0.375, 1.0, 0.375, 0.0, 0.625, 0.0, 0.625, 0.25, 0.375, 0.25, 0.125, 0.5, 0.375, 0.5, 0.375, 0.75, 0.125, 0.75, 0.375, 0.5, 0.625, 0.5, 0.625, 0.75, 0.375, 0.75, 0.375, 0.25, 0.625, 0.25, 0.625, 0.5, 0.375, 0.5])
me_cube_038.materials.append(mat_material)
me_cube_038.use_remesh_preserve_volume = False
me_cube_038.use_remesh_preserve_attributes = False
me_cube_038.use_mirror_vertex_groups = False
me_cube_038.update()
me_cube_039 = bpy.data.meshes.new('Cube.039')
me_cube_039.from_pydata([(1.0, 1.0, 1.0), (1.0, 1.0, -1.0), (1.0, -1.0, 1.0), (1.0, -1.0, -1.0), (-1.0, 1.0, 1.0), (-1.0, 1.0, -1.0), (-1.0, -1.0, 1.0), (-1.0, -1.0, -1.0)], [], [(0, 4, 6, 2), (3, 2, 6, 7), (7, 6, 4, 5), (5, 1, 3, 7), (1, 0, 2, 3), (5, 4, 0, 1)])
_uv = me_cube_039.uv_layers.new(name='UVMap')
_uv.uv.foreach_set('vector', [0.625, 0.5, 0.875, 0.5, 0.875, 0.75, 0.625, 0.75, 0.375, 0.75, 0.625, 0.75, 0.625, 1.0, 0.375, 1.0, 0.375, 0.0, 0.625, 0.0, 0.625, 0.25, 0.375, 0.25, 0.125, 0.5, 0.375, 0.5, 0.375, 0.75, 0.125, 0.75, 0.375, 0.5, 0.625, 0.5, 0.625, 0.75, 0.375, 0.75, 0.375, 0.25, 0.625, 0.25, 0.625, 0.5, 0.375, 0.5])
me_cube_039.materials.append(mat_material)
me_cube_039.use_remesh_preserve_volume = False
me_cube_039.use_remesh_preserve_attributes = False
me_cube_039.use_mirror_vertex_groups = False
me_cube_039.update()
me_cube_040 = bpy.data.meshes.new('Cube.040')
me_cube_040.from_pydata([(1.0, 1.0, 1.0), (1.0, 1.0, -1.0), (1.0, -1.0, 1.0), (1.0, -1.0, -1.0), (-1.0, 1.0, 1.0), (-1.0, 1.0, -1.0), (-1.0, -1.0, 1.0), (-1.0, -1.0, -1.0)], [], [(0, 4, 6, 2), (3, 2, 6, 7), (7, 6, 4, 5), (5, 1, 3, 7), (1, 0, 2, 3), (5, 4, 0, 1)])
_uv = me_cube_040.uv_layers.new(name='UVMap')
_uv.uv.foreach_set('vector', [0.625, 0.5, 0.875, 0.5, 0.875, 0.75, 0.625, 0.75, 0.375, 0.75, 0.625, 0.75, 0.625, 1.0, 0.375, 1.0, 0.375, 0.0, 0.625, 0.0, 0.625, 0.25, 0.375, 0.25, 0.125, 0.5, 0.375, 0.5, 0.375, 0.75, 0.125, 0.75, 0.375, 0.5, 0.625, 0.5, 0.625, 0.75, 0.375, 0.75, 0.375, 0.25, 0.625, 0.25, 0.625, 0.5, 0.375, 0.5])
me_cube_040.materials.append(mat_material)
me_cube_040.use_remesh_preserve_volume = False
me_cube_040.use_remesh_preserve_attributes = False
me_cube_040.use_mirror_vertex_groups = False
me_cube_040.update()
me_cube_041 = bpy.data.meshes.new('Cube.041')
me_cube_041.from_pydata([(1.0, 1.0, 1.0), (1.0, 1.0, -1.0), (1.0, -1.0, 1.0), (1.0, -1.0, -1.0), (-1.0, 1.0, 1.0), (-1.0, 1.0, -1.0), (-1.0, -1.0, 1.0), (-1.0, -1.0, -1.0)], [], [(0, 4, 6, 2), (3, 2, 6, 7), (7, 6, 4, 5), (5, 1, 3, 7), (1, 0, 2, 3), (5, 4, 0, 1)])
_uv = me_cube_041.uv_layers.new(name='UVMap')
_uv.uv.foreach_set('vector', [0.625, 0.5, 0.875, 0.5, 0.875, 0.75, 0.625, 0.75, 0.375, 0.75, 0.625, 0.75, 0.625, 1.0, 0.375, 1.0, 0.375, 0.0, 0.625, 0.0, 0.625, 0.25, 0.375, 0.25, 0.125, 0.5, 0.375, 0.5, 0.375, 0.75, 0.125, 0.75, 0.375, 0.5, 0.625, 0.5, 0.625, 0.75, 0.375, 0.75, 0.375, 0.25, 0.625, 0.25, 0.625, 0.5, 0.375, 0.5])
me_cube_041.materials.append(mat_material)
me_cube_041.use_remesh_preserve_volume = False
me_cube_041.use_remesh_preserve_attributes = False
me_cube_041.use_mirror_vertex_groups = False
me_cube_041.update()
me_cube_042 = bpy.data.meshes.new('Cube.042')
me_cube_042.from_pydata([(1.0, 1.0, 1.0), (1.0, 1.0, -1.0), (1.0, -1.0, 1.0), (1.0, -1.0, -1.0), (-1.0, 1.0, 1.0), (-1.0, 1.0, -1.0), (-1.0, -1.0, 1.0), (-1.0, -1.0, -1.0)], [], [(0, 4, 6, 2), (3, 2, 6, 7), (7, 6, 4, 5), (5, 1, 3, 7), (1, 0, 2, 3), (5, 4, 0, 1)])
_uv = me_cube_042.uv_layers.new(name='UVMap')
_uv.uv.foreach_set('vector', [0.625, 0.5, 0.875, 0.5, 0.875, 0.75, 0.625, 0.75, 0.375, 0.75, 0.625, 0.75, 0.625, 1.0, 0.375, 1.0, 0.375, 0.0, 0.625, 0.0, 0.625, 0.25, 0.375, 0.25, 0.125, 0.5, 0.375, 0.5, 0.375, 0.75, 0.125, 0.75, 0.375, 0.5, 0.625, 0.5, 0.625, 0.75, 0.375, 0.75, 0.375, 0.25, 0.625, 0.25, 0.625, 0.5, 0.375, 0.5])
me_cube_042.materials.append(mat_material)
me_cube_042.use_remesh_preserve_volume = False
me_cube_042.use_remesh_preserve_attributes = False
me_cube_042.use_mirror_vertex_groups = False
me_cube_042.update()
me_cube_005 = bpy.data.meshes.new('Cube.005')
me_cube_005.from_pydata([(1.087, -1.0, 1.021), (1.087, -1.0, -0.9794), (-1.0, -1.0, 1.0), (-1.0, -1.0, -1.0), (-1.0, 0.0, -1.0), (1.058, 0.001213, 1.585), (-1.0, 0.0, 1.0), (1.058, 0.001213, -0.4149), (0.0, -1.0, 1.0), (0.0, -1.0, -1.0), (0.0, 0.0, -1.0), (0.0, 0.0, 1.0), (-1.0, -0.5, -1.0), (1.029, -0.4994, 1.293), (-1.0, -0.5, 1.0), (1.029, -0.4994, -0.7075), (0.0, -0.5, -1.0), (0.0, -0.5, 1.0), (0.5, -1.0, -1.0), (0.5, -1.0, 1.0), (0.5144, -0.4997, 1.146), (0.5144, -0.4997, -0.8537), (0.75, -1.0, -1.0), (0.7204, -0.1144, 1.409), (0.7716, -0.4995, 1.219), (0.75, -1.0, 1.0), (0.7627, -0.1144, -0.581), (0.7716, -0.4995, -0.7806), (0.25, -1.0, 1.0), (0.1576, 0.0003031, -0.879), (0.2572, -0.4998, -0.9269), (0.25, -1.0, -1.0), (0.1576, 0.0003031, 1.121), (0.2572, -0.4998, 1.073)], [], [(17, 14, 2, 8), (9, 8, 2, 3), (27, 15, 1, 22), (15, 13, 0, 1), (12, 14, 6, 4), (12, 16, 9, 3), (31, 28, 8, 9), (33, 17, 8, 28), (32, 11, 17, 33), (4, 10, 16, 12), (3, 2, 14, 12), (7, 5, 13, 15), (26, 7, 15, 27), (11, 6, 14, 17), (27, 24, 23, 26), (24, 20, 19, 25), (22, 25, 19, 18), (29, 32, 33, 30), (30, 21, 18, 31), (1, 0, 25, 22), (13, 24, 25, 0), (5, 23, 24, 13), (21, 27, 22, 18), (16, 30, 31, 9), (10, 29, 30, 16), (33, 20, 21, 30), (20, 33, 28, 19), (18, 19, 28, 31), (20, 24, 27, 21), (10, 4, 6, 11)])
_uv = me_cube_005.uv_layers.new(name='UVMap')
_uv.uv.foreach_set('vector', [0.75, 0.6875, 0.875, 0.6875, 0.875, 0.75, 0.75, 0.75, 0.375, 0.875, 0.625, 0.875, 0.625, 1.0, 0.375, 1.0, 0.3437, 0.6875, 0.375, 0.6875, 0.375, 0.75, 0.3438, 0.75, 0.375, 0.6875, 0.625, 0.6875, 0.625, 0.75, 0.375, 0.75, 0.375, 0.0625, 0.625, 0.0625, 0.625, 0.125, 0.375, 0.125, 0.125, 0.6875, 0.25, 0.6875, 0.25, 0.75, 0.125, 0.75, 0.375, 0.8438, 0.625, 0.8438, 0.625, 0.875, 0.375, 0.875, 0.7188, 0.6875, 0.75, 0.6875, 0.75, 0.75, 0.7188, 0.75, 0.7188, 0.625, 0.75, 0.625, 0.75, 0.6875, 0.7188, 0.6875, 0.125, 0.625, 0.25, 0.625, 0.25, 0.6875, 0.125, 0.6875, 0.375, 0.0, 0.625, 0.0, 0.625, 0.0625, 0.375, 0.0625, 0.375, 0.625, 0.625, 0.625, 0.625, 0.6875, 0.375, 0.6875, 0.3438, 0.625, 0.375, 0.625, 0.375, 0.6875, 0.3437, 0.6875, 0.75, 0.625, 0.875, 0.625, 0.875, 0.6875, 0.75, 0.6875, 0.3437, 0.6875, 0.6562, 0.6875, 0.6562, 0.625, 0.3438, 0.625, 0.6562, 0.6875, 0.6875, 0.6875, 0.6875, 0.75, 0.6562, 0.75, 0.375, 0.7812, 0.625, 0.7812, 0.625, 0.8125, 0.375, 0.8125, 0.2812, 0.625, 0.7188, 0.625, 0.7188, 0.6875, 0.2812, 0.6875, 0.2812, 0.6875, 0.3125, 0.6875, 0.3125, 0.75, 0.2812, 0.75, 0.375, 0.75, 0.625, 0.75, 0.625, 0.7812, 0.375, 0.7812, 0.625, 0.6875, 0.6562, 0.6875, 0.6562, 0.75, 0.625, 0.75, 0.625, 0.625, 0.6562, 0.625, 0.6562, 0.6875, 0.625, 0.6875, 0.3125, 0.6875, 0.3437, 0.6875, 0.3438, 0.75, 0.3125, 0.75, 0.25, 0.6875, 0.2812, 0.6875, 0.2812, 0.75, 0.25, 0.75, 0.25, 0.625, 0.2812, 0.625, 0.2812, 0.6875, 0.25, 0.6875, 0.7188, 0.6875, 0.6875, 0.6875, 0.3125, 0.6875, 0.2812, 0.6875, 0.6875, 0.6875, 0.7188, 0.6875, 0.7188, 0.75, 0.6875, 0.75, 0.375, 0.8125, 0.625, 0.8125, 0.625, 0.8438, 0.375, 0.8438, 0.6875, 0.6875, 0.6562, 0.6875, 0.3437, 0.6875, 0.3125, 0.6875, 0.25, 0.625, 0.375, 0.125, 0.875, 0.625, 0.75, 0.625])
me_cube_005.materials.append(mat_material_013)
me_cube_005.use_remesh_preserve_volume = False
me_cube_005.use_remesh_preserve_attributes = False
me_cube_005.use_mirror_vertex_groups = False
me_cube_005.update()
me_cube_006 = bpy.data.meshes.new('Cube.006')
me_cube_006.from_pydata([(1.058, 0.001213, 1.585), (1.058, 0.001213, -0.4149), (0.0, 0.0, -1.0), (0.0, 0.0, 1.0), (1.075, 0.5012, -0.4109), (1.058, 0.5012, 1.585), (-0.04747, 0.5, 0.9887), (-0.04747, 0.5, -1.011), (0.7204, -0.1144, 1.409), (0.7932, 0.5009, 1.439), (0.7627, -0.1144, -0.581), (0.8059, 0.5009, -0.5582), (0.1576, 0.0003031, -0.879), (0.2686, 0.5003, -0.8527), (0.1576, 0.0003031, 1.121), (0.2644, 0.5003, 1.146)], [], [(4, 5, 0, 1), (11, 4, 1, 10), (15, 6, 3, 14), (12, 13, 15, 14), (5, 9, 8, 0), (11, 10, 8, 9), (7, 13, 12, 2), (3, 6, 7, 2)])
_uv = me_cube_006.uv_layers.new(name='UVMap')
_uv.uv.foreach_set('vector', [0.375, 0.5625, 0.625, 0.5625, 0.625, 0.625, 0.375, 0.625, 0.3437, 0.5625, 0.375, 0.5625, 0.375, 0.625, 0.3438, 0.625, 0.7188, 0.5625, 0.75, 0.5625, 0.75, 0.625, 0.7188, 0.625, 0.2812, 0.625, 0.2813, 0.5625, 0.7188, 0.5625, 0.7188, 0.625, 0.625, 0.5625, 0.6562, 0.5625, 0.6562, 0.625, 0.625, 0.625, 0.3437, 0.5625, 0.3438, 0.625, 0.6562, 0.625, 0.6562, 0.5625, 0.25, 0.5625, 0.2813, 0.5625, 0.2812, 0.625, 0.25, 0.625, 0.75, 0.625, 0.75, 0.5625, 0.25, 0.5625, 0.25, 0.625])
me_cube_006.materials.append(mat_material_013)
me_cube_006.use_remesh_preserve_volume = False
me_cube_006.use_remesh_preserve_attributes = False
me_cube_006.use_mirror_vertex_groups = False
me_cube_006.update()

# ---- objects
ob_cube = bpy.data.objects.new('Cube', me_cube)
ob_cube_001 = bpy.data.objects.new('Cube.001', me_cube_001)
ob_cube_002 = bpy.data.objects.new('Cube.002', me_cube_002)
ob_cube_003 = bpy.data.objects.new('Cube.003', me_cube_003)
ob_cube_004 = bpy.data.objects.new('Cube.004', me_cube_004)
ob_cube_007 = bpy.data.objects.new('Cube.007', me_cube_007)
ob_cube_008 = bpy.data.objects.new('Cube.008', me_cube_008)
ob_cube_009 = bpy.data.objects.new('Cube.009', me_cube_009)
ob_cube_012 = bpy.data.objects.new('Cube.012', me_cube_012)
ob_cube_013 = bpy.data.objects.new('Cube.013', me_cube_013)
ob_cube_014 = bpy.data.objects.new('Cube.014', me_cube_014)
ob_cube_015 = bpy.data.objects.new('Cube.015', me_cube_015)
ob_cube_016 = bpy.data.objects.new('Cube.016', me_cube_016)
ob_cube_017 = bpy.data.objects.new('Cube.017', me_cube_017)
ob_cube_018 = bpy.data.objects.new('Cube.018', me_cube_018)
ob_cube_019 = bpy.data.objects.new('Cube.019', me_cube_019)
ob_cube_020 = bpy.data.objects.new('Cube.020', me_cube_026)
ob_cube_021 = bpy.data.objects.new('Cube.021', me_cube_027)
ob_cube_022 = bpy.data.objects.new('Cube.022', me_cube_028)
ob_cube_023 = bpy.data.objects.new('Cube.023', me_cube_034)
ob_cube_024 = bpy.data.objects.new('Cube.024', me_cube_035)
ob_cube_025 = bpy.data.objects.new('Cube.025', me_cube_038)
ob_cube_026 = bpy.data.objects.new('Cube.026', me_cube_039)
ob_cube_027 = bpy.data.objects.new('Cube.027', me_cube_040)
ob_cube_028 = bpy.data.objects.new('Cube.028', me_cube_041)
ob_cube_029 = bpy.data.objects.new('Cube.029', me_cube_042)
ob_cube_005 = bpy.data.objects.new('Cube.005', me_cube_005)
ob_cube_006 = bpy.data.objects.new('Cube.006', me_cube_006)

# ---- transforms, parenting, visibility, modifiers, constraints
ob_cube.location = (-4.881, 0.03668, -1.781)
ob_cube.rotation_mode = 'QUATERNION'
ob_cube.rotation_quaternion = (1.0, 0.0, 0.0, 0.0)
ob_cube.scale = (-2.775, -2.893, 0.1671)
ob_cube.lock_rotations_4d = False
ob_cube.empty_display_type = 'ARROWS'
ob_cube.lineart.crease_threshold = 0.0
ob_cube_001.location = (-4.857, 0.03668, 2.67)
ob_cube_001.rotation_mode = 'QUATERNION'
ob_cube_001.rotation_quaternion = (1.0, 0.0, 0.0, 0.0)
ob_cube_001.scale = (-2.701, -2.893, 0.09045)
ob_cube_001.lock_rotations_4d = False
ob_cube_001.empty_display_type = 'ARROWS'
ob_cube_001.lineart.crease_threshold = 0.0
ob_cube_002.location = (-7.507, 0.03668, 0.451)
ob_cube_002.rotation_mode = 'QUATERNION'
ob_cube_002.rotation_quaternion = (0.7103, 1.639e-07, -0.7039, 1.284e-07)
ob_cube_002.scale = (2.297, 2.893, 0.08688)
ob_cube_002.lock_rotations_4d = False
ob_cube_002.empty_display_type = 'ARROWS'
ob_cube_002.lineart.crease_threshold = 0.0
ob_cube_003.location = (-2.216, 0.03668, 0.4369)
ob_cube_003.rotation_mode = 'QUATERNION'
ob_cube_003.rotation_quaternion = (0.7063, 2.475e-07, -0.7079, 2.134e-07)
ob_cube_003.scale = (2.297, 2.893, 0.08688)
ob_cube_003.lock_rotations_4d = False
ob_cube_003.empty_display_type = 'ARROWS'
ob_cube_003.lineart.crease_threshold = 0.0
ob_cube_004.location = (-4.864, 2.842, 0.3851)
ob_cube_004.rotation_mode = 'QUATERNION'
ob_cube_004.rotation_quaternion = (0.5014, -0.4986, -0.4969, -0.5031)
ob_cube_004.scale = (2.135, 2.688, 0.08073)
ob_cube_004.lock_rotations_4d = False
ob_cube_004.empty_display_type = 'ARROWS'
ob_cube_004.lineart.crease_threshold = 0.0
ob_cube_007.location = (-7.036, -3.283, -1.912)
ob_cube_007.rotation_mode = 'QUATERNION'
ob_cube_007.rotation_quaternion = (-1.751e-10, 0.004005, -1.0, 4.371e-08)
ob_cube_007.scale = (-1.989, -0.7838, 0.008918)
ob_cube_007.lock_rotations_4d = False
ob_cube_007.empty_display_type = 'ARROWS'
ob_cube_007.lineart.crease_threshold = 0.0
ob_cube_008.location = (-3.097, -3.26, -1.916)
ob_cube_008.rotation_mode = 'QUATERNION'
ob_cube_008.rotation_quaternion = (-4.149e-06, 0.003742, -1.0, 0.001109)
ob_cube_008.scale = (-1.989, -0.7838, 0.008918)
ob_cube_008.lock_rotations_4d = False
ob_cube_008.empty_display_type = 'ARROWS'
ob_cube_008.lineart.crease_threshold = 0.0
ob_cube_009.location = (-4.858, -2.749, 0.3851)
ob_cube_009.rotation_mode = 'QUATERNION'
ob_cube_009.rotation_quaternion = (0.5014, -0.4986, -0.4969, -0.5031)
ob_cube_009.scale = (2.135, 2.688, 0.08073)
ob_cube_009.lock_rotations_4d = False
ob_cube_009.empty_display_type = 'ARROWS'
ob_cube_009.lineart.crease_threshold = 0.0
ob_cube_012.location = (-8.335, 1.147, -0.09983)
ob_cube_012.rotation_mode = 'QUATERNION'
ob_cube_012.rotation_quaternion = (-0.1246, 0.6881, 0.7044, 0.1219)
ob_cube_012.scale = (-1.989, -0.7838, 0.008918)
ob_cube_012.lock_rotations_4d = False
ob_cube_012.empty_display_type = 'ARROWS'
ob_cube_012.lineart.crease_threshold = 0.0
ob_cube_013.location = (-8.292, -2.371, -1.353)
ob_cube_013.rotation_mode = 'QUATERNION'
ob_cube_013.rotation_quaternion = (-0.1169, 0.6894, 0.7057, 0.1142)
ob_cube_013.scale = (-1.989, -0.7838, 0.008918)
ob_cube_013.lock_rotations_4d = False
ob_cube_013.empty_display_type = 'ARROWS'
ob_cube_013.lineart.crease_threshold = 0.0
ob_cube_014.location = (6.284, 0.03668, -1.781)
ob_cube_014.rotation_mode = 'QUATERNION'
ob_cube_014.rotation_quaternion = (1.0, 0.0, 0.0, 0.0)
ob_cube_014.scale = (-2.775, -2.893, 0.1671)
ob_cube_014.lock_rotations_4d = False
ob_cube_014.empty_display_type = 'ARROWS'
ob_cube_014.lineart.crease_threshold = 0.0
ob_cube_015.location = (6.308, 0.03668, 2.67)
ob_cube_015.rotation_mode = 'QUATERNION'
ob_cube_015.rotation_quaternion = (1.0, 0.0, 0.0, 0.0)
ob_cube_015.scale = (-2.701, -2.893, 0.09045)
ob_cube_015.lock_rotations_4d = False
ob_cube_015.empty_display_type = 'ARROWS'
ob_cube_015.lineart.crease_threshold = 0.0
ob_cube_016.location = (3.658, 0.03668, 0.451)
ob_cube_016.rotation_mode = 'QUATERNION'
ob_cube_016.rotation_quaternion = (0.7103, 1.639e-07, -0.7039, 1.284e-07)
ob_cube_016.scale = (2.297, 2.893, 0.08688)
ob_cube_016.lock_rotations_4d = False
ob_cube_016.empty_display_type = 'ARROWS'
ob_cube_016.lineart.crease_threshold = 0.0
ob_cube_017.location = (8.949, 0.03668, 0.4369)
ob_cube_017.rotation_mode = 'QUATERNION'
ob_cube_017.rotation_quaternion = (0.7063, 2.475e-07, -0.7079, 2.134e-07)
ob_cube_017.scale = (2.297, 2.893, 0.08688)
ob_cube_017.lock_rotations_4d = False
ob_cube_017.empty_display_type = 'ARROWS'
ob_cube_017.lineart.crease_threshold = 0.0
ob_cube_018.location = (6.301, 2.842, 0.3851)
ob_cube_018.rotation_mode = 'QUATERNION'
ob_cube_018.rotation_quaternion = (0.5014, -0.4986, -0.4969, -0.5031)
ob_cube_018.scale = (2.135, 2.688, 0.08073)
ob_cube_018.lock_rotations_4d = False
ob_cube_018.empty_display_type = 'ARROWS'
ob_cube_018.lineart.crease_threshold = 0.0
ob_cube_019.location = (6.307, -2.749, 0.3851)
ob_cube_019.rotation_mode = 'QUATERNION'
ob_cube_019.rotation_quaternion = (0.5014, -0.4986, -0.4969, -0.5031)
ob_cube_019.scale = (2.135, 2.688, 0.08073)
ob_cube_019.lock_rotations_4d = False
ob_cube_019.empty_display_type = 'ARROWS'
ob_cube_019.lineart.crease_threshold = 0.0
ob_cube_020.location = (0.7825, -3.283, -1.912)
ob_cube_020.rotation_mode = 'QUATERNION'
ob_cube_020.rotation_quaternion = (-1.751e-10, 0.004005, -1.0, 4.371e-08)
ob_cube_020.scale = (-1.989, -0.7838, 0.008918)
ob_cube_020.lock_rotations_4d = False
ob_cube_020.empty_display_type = 'ARROWS'
ob_cube_020.lineart.crease_threshold = 0.0
ob_cube_021.location = (4.721, -3.26, -1.916)
ob_cube_021.rotation_mode = 'QUATERNION'
ob_cube_021.rotation_quaternion = (-4.149e-06, 0.003742, -1.0, 0.001109)
ob_cube_021.scale = (-1.989, -0.7838, 0.008918)
ob_cube_021.lock_rotations_4d = False
ob_cube_021.empty_display_type = 'ARROWS'
ob_cube_021.lineart.crease_threshold = 0.0
ob_cube_022.location = (8.64, -3.26, -1.916)
ob_cube_022.rotation_mode = 'QUATERNION'
ob_cube_022.rotation_quaternion = (-4.149e-06, 0.003742, -1.0, 0.001109)
ob_cube_022.scale = (-1.989, -0.7838, 0.008918)
ob_cube_022.lock_rotations_4d = False
ob_cube_022.empty_display_type = 'ARROWS'
ob_cube_022.lineart.crease_threshold = 0.0
ob_cube_023.location = (9.813, 2.908, -1.881)
ob_cube_023.rotation_mode = 'QUATERNION'
ob_cube_023.rotation_quaternion = (1.148e-07, -0.7045, -0.7097, 1.156e-07)
ob_cube_023.scale = (-1.989, -0.7838, 0.008918)
ob_cube_023.lock_rotations_4d = False
ob_cube_023.empty_display_type = 'ARROWS'
ob_cube_023.lineart.crease_threshold = 0.0
ob_cube_024.location = (9.879, -1.042, -1.912)
ob_cube_024.rotation_mode = 'QUATERNION'
ob_cube_024.rotation_quaternion = (0.001135, -0.7091, -0.7051, 0.001129)
ob_cube_024.scale = (-1.989, -0.7838, 0.008918)
ob_cube_024.lock_rotations_4d = False
ob_cube_024.empty_display_type = 'ARROWS'
ob_cube_024.lineart.crease_threshold = 0.0
ob_cube_025.location = (-2.566, 3.635, 2.447)
ob_cube_025.rotation_mode = 'QUATERNION'
ob_cube_025.rotation_quaternion = (1.48e-05, 0.9847, 0.0005052, 0.1743)
ob_cube_025.scale = (-1.989, -0.7838, 0.008918)
ob_cube_025.lock_rotations_4d = False
ob_cube_025.empty_display_type = 'ARROWS'
ob_cube_025.lineart.crease_threshold = 0.0
ob_cube_026.location = (-6.084, 3.671, 1.194)
ob_cube_026.rotation_mode = 'QUATERNION'
ob_cube_026.rotation_quaternion = (-0.0001022, 0.9866, 0.0004859, 0.1635)
ob_cube_026.scale = (-1.989, -0.7439, 0.008918)
ob_cube_026.lock_rotations_4d = False
ob_cube_026.empty_display_type = 'ARROWS'
ob_cube_026.lineart.crease_threshold = 0.0
ob_cube_027.location = (-8.454, 3.67, 0.564)
ob_cube_027.rotation_mode = 'QUATERNION'
ob_cube_027.rotation_quaternion = (-1.751e-10, 0.004005, -1.0, 4.371e-08)
ob_cube_027.scale = (-0.7141, -0.6954, 0.008918)
ob_cube_027.lock_rotations_4d = False
ob_cube_027.empty_display_type = 'ARROWS'
ob_cube_027.lineart.crease_threshold = 0.0
ob_cube_028.location = (-1.237, 2.135, 2.758)
ob_cube_028.rotation_mode = 'QUATERNION'
ob_cube_028.rotation_quaternion = (-4.149e-06, 0.003742, -1.0, 0.001109)
ob_cube_028.scale = (-1.989, -0.7838, 0.008918)
ob_cube_028.lock_rotations_4d = False
ob_cube_028.empty_display_type = 'ARROWS'
ob_cube_028.lineart.crease_threshold = 0.0
ob_cube_029.location = (2.643, 2.113, 2.762)
ob_cube_029.rotation_mode = 'QUATERNION'
ob_cube_029.rotation_quaternion = (-1.751e-10, 0.004005, -1.0, 4.371e-08)
ob_cube_029.scale = (-1.989, -0.7838, 0.008918)
ob_cube_029.lock_rotations_4d = False
ob_cube_029.empty_display_type = 'ARROWS'
ob_cube_029.lineart.crease_threshold = 0.0
ob_cube_005.location = (-4.858, -2.749, 0.3851)
ob_cube_005.rotation_mode = 'QUATERNION'
ob_cube_005.rotation_quaternion = (0.5014, -0.4986, -0.4969, -0.5031)
ob_cube_005.scale = (2.135, 2.688, 0.08073)
ob_cube_005.lock_rotations_4d = False
ob_cube_005.empty_display_type = 'ARROWS'
ob_cube_005.lineart.crease_threshold = 0.0
ob_cube_006.location = (-4.858, -2.749, 0.3851)
ob_cube_006.rotation_mode = 'QUATERNION'
ob_cube_006.rotation_quaternion = (0.5014, -0.4986, -0.4969, -0.5031)
ob_cube_006.scale = (2.135, 2.688, 0.08073)
ob_cube_006.lock_rotations_4d = False
ob_cube_006.empty_display_type = 'ARROWS'
ob_cube_006.lineart.crease_threshold = 0.0

# ---- collection membership
col_collection.objects.link(ob_cube)
col_collection.objects.link(ob_cube_001)
col_collection.objects.link(ob_cube_002)
col_collection.objects.link(ob_cube_003)
col_collection.objects.link(ob_cube_004)
col_collection.objects.link(ob_cube_007)
col_collection.objects.link(ob_cube_008)
col_collection.objects.link(ob_cube_009)
col_collection.objects.link(ob_cube_012)
col_collection.objects.link(ob_cube_013)
col_collection.objects.link(ob_cube_014)
col_collection.objects.link(ob_cube_015)
col_collection.objects.link(ob_cube_016)
col_collection.objects.link(ob_cube_017)
col_collection.objects.link(ob_cube_018)
col_collection.objects.link(ob_cube_019)
col_collection.objects.link(ob_cube_020)
col_collection.objects.link(ob_cube_021)
col_collection.objects.link(ob_cube_022)
col_collection.objects.link(ob_cube_023)
col_collection.objects.link(ob_cube_024)
col_collection.objects.link(ob_cube_025)
col_collection.objects.link(ob_cube_026)
col_collection.objects.link(ob_cube_027)
col_collection.objects.link(ob_cube_028)
col_collection.objects.link(ob_cube_029)
col_collection.objects.link(ob_cube_005)
col_collection.objects.link(ob_cube_006)

# ---- scene / render settings (as saved in the file)
scene.frame_start = 1; scene.frame_end = 250; scene.frame_set(69)
scene.render.engine = 'BLENDER_EEVEE_NEXT'
scene.cycles.use_denoising = False
scene.cycles.samples = 128
scene.cycles.sampling_pattern = 'TABULATED_SOBOL'
scene.cycles.use_adaptive_sampling = False
scene.cycles.use_light_tree = False
scene.view_settings.view_transform = 'Filmic'
bpy.context.view_layer.update()

# ---- added for rendering (the .blend has no active camera and no usable light): camera, sun
cam_auto = bpy.data.cameras.new('AutoCamera')
cam_auto.lens = 50.0
cam_auto.sensor_width = 36.0
cam_auto.clip_end = 1000.0
ob_auto_camera = bpy.data.objects.new('AutoCamera', cam_auto)
scene.collection.objects.link(ob_auto_camera)
ob_auto_camera.location = (21.3759, -24.3406, 16.9114)
ob_auto_camera.rotation_euler = (1.09748, -7.21219e-08, 0.694738)
scene.camera = ob_auto_camera
light_auto_sun = bpy.data.lights.new('AutoSun', 'SUN')
light_auto_sun.energy = 3.0
light_auto_sun.angle = 0.0523599
ob_auto_sun = bpy.data.objects.new('AutoSun', light_auto_sun)
scene.collection.objects.link(ob_auto_sun)
ob_auto_sun.rotation_euler = (0.872665, 0.174533, 0.523599)
bpy.context.view_layer.update()
